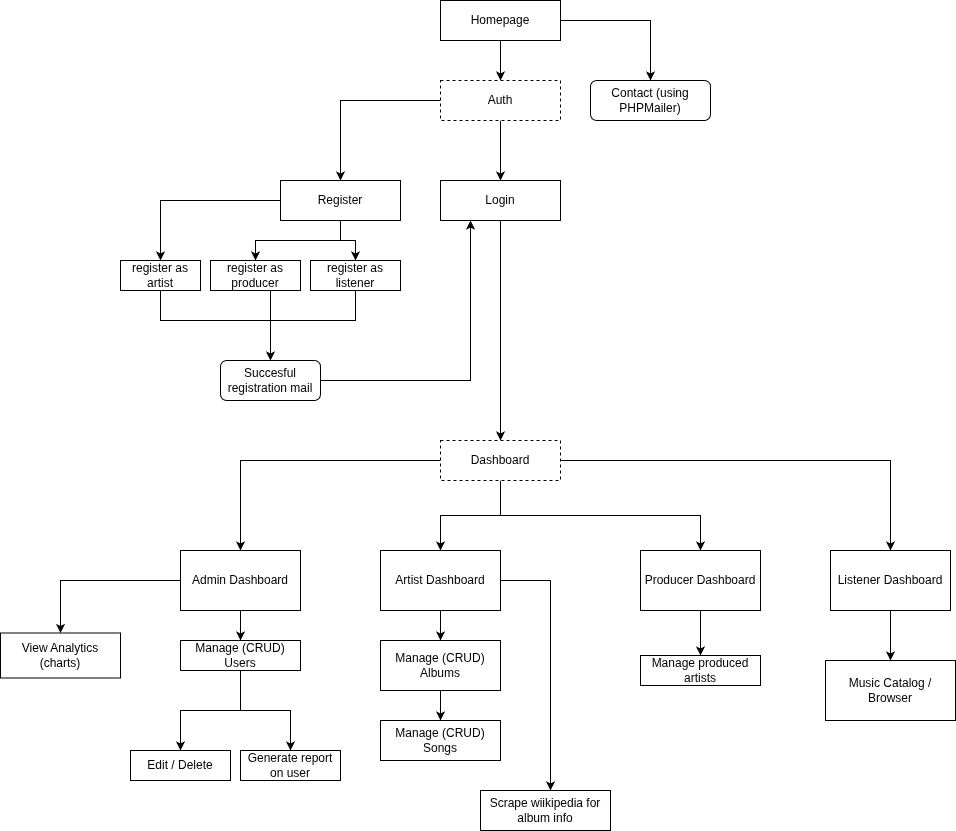

The diagram above was exported from draw.io. Its source (the exported page's mxGraphModel, read from the mxfile embedded in the PNG):
<mxGraphModel dx="2276" dy="799" grid="1" gridSize="10" guides="1" tooltips="1" connect="1" arrows="1" fold="1" page="1" pageScale="1" pageWidth="850" pageHeight="1100" math="0" shadow="0">
  <root>
    <mxCell id="0" />
    <mxCell id="1" parent="0" />
    <mxCell id="JjbBifruzCXNRGn-CdxP-3" edge="1" parent="1" source="JjbBifruzCXNRGn-CdxP-1" style="edgeStyle=orthogonalEdgeStyle;rounded=0;orthogonalLoop=1;jettySize=auto;html=1;" target="JjbBifruzCXNRGn-CdxP-2" value="">
      <mxGeometry relative="1" as="geometry" />
    </mxCell>
    <mxCell id="FJf6T8efYlRUaI0VdeV--9" edge="1" parent="1" source="JjbBifruzCXNRGn-CdxP-1" style="edgeStyle=orthogonalEdgeStyle;rounded=0;orthogonalLoop=1;jettySize=auto;html=1;entryX=0.5;entryY=0;entryDx=0;entryDy=0;" target="FJf6T8efYlRUaI0VdeV--8">
      <mxGeometry relative="1" as="geometry" />
    </mxCell>
    <mxCell id="JjbBifruzCXNRGn-CdxP-1" parent="1" style="rounded=0;whiteSpace=wrap;html=1;" value="Homepage" vertex="1">
      <mxGeometry height="40" width="120" x="350" y="50" as="geometry" />
    </mxCell>
    <mxCell id="JjbBifruzCXNRGn-CdxP-6" edge="1" parent="1" source="JjbBifruzCXNRGn-CdxP-2" style="edgeStyle=orthogonalEdgeStyle;rounded=0;orthogonalLoop=1;jettySize=auto;html=1;" target="JjbBifruzCXNRGn-CdxP-5">
      <mxGeometry relative="1" as="geometry" />
    </mxCell>
    <mxCell id="JjbBifruzCXNRGn-CdxP-8" edge="1" parent="1" source="JjbBifruzCXNRGn-CdxP-2" style="edgeStyle=orthogonalEdgeStyle;rounded=0;orthogonalLoop=1;jettySize=auto;html=1;" target="JjbBifruzCXNRGn-CdxP-4">
      <mxGeometry relative="1" as="geometry" />
    </mxCell>
    <mxCell id="JjbBifruzCXNRGn-CdxP-2" parent="1" style="rounded=0;whiteSpace=wrap;html=1;strokeColor=default;dashed=1;" value="Auth" vertex="1">
      <mxGeometry height="40" width="120" x="350" y="130" as="geometry" />
    </mxCell>
    <mxCell id="JjbBifruzCXNRGn-CdxP-10" edge="1" parent="1" source="JjbBifruzCXNRGn-CdxP-4" style="edgeStyle=orthogonalEdgeStyle;rounded=0;orthogonalLoop=1;jettySize=auto;html=1;entryX=0.5;entryY=0;entryDx=0;entryDy=0;" target="JjbBifruzCXNRGn-CdxP-9">
      <mxGeometry relative="1" as="geometry">
        <Array as="points">
          <mxPoint x="410" y="350" />
          <mxPoint x="410" y="350" />
        </Array>
      </mxGeometry>
    </mxCell>
    <mxCell id="JjbBifruzCXNRGn-CdxP-4" parent="1" style="rounded=0;whiteSpace=wrap;html=1;" value="Login" vertex="1">
      <mxGeometry height="40" width="120" x="350" y="230" as="geometry" />
    </mxCell>
    <mxCell id="FJf6T8efYlRUaI0VdeV--5" edge="1" parent="1" source="JjbBifruzCXNRGn-CdxP-5" style="edgeStyle=orthogonalEdgeStyle;rounded=0;orthogonalLoop=1;jettySize=auto;html=1;" target="FJf6T8efYlRUaI0VdeV--2">
      <mxGeometry relative="1" as="geometry" />
    </mxCell>
    <mxCell id="FJf6T8efYlRUaI0VdeV--6" edge="1" parent="1" source="JjbBifruzCXNRGn-CdxP-5" style="edgeStyle=orthogonalEdgeStyle;rounded=0;orthogonalLoop=1;jettySize=auto;html=1;entryX=0.5;entryY=0;entryDx=0;entryDy=0;" target="FJf6T8efYlRUaI0VdeV--4">
      <mxGeometry relative="1" as="geometry" />
    </mxCell>
    <mxCell id="FJf6T8efYlRUaI0VdeV--7" edge="1" parent="1" source="JjbBifruzCXNRGn-CdxP-5" style="edgeStyle=orthogonalEdgeStyle;rounded=0;orthogonalLoop=1;jettySize=auto;html=1;entryX=0.5;entryY=0;entryDx=0;entryDy=0;" target="FJf6T8efYlRUaI0VdeV--3">
      <mxGeometry relative="1" as="geometry" />
    </mxCell>
    <mxCell id="JjbBifruzCXNRGn-CdxP-5" parent="1" style="whiteSpace=wrap;html=1;" value="Register" vertex="1">
      <mxGeometry height="40" width="120" x="190" y="230" as="geometry" />
    </mxCell>
    <mxCell id="JjbBifruzCXNRGn-CdxP-15" edge="1" parent="1" source="JjbBifruzCXNRGn-CdxP-9" style="edgeStyle=orthogonalEdgeStyle;rounded=0;orthogonalLoop=1;jettySize=auto;html=1;" target="JjbBifruzCXNRGn-CdxP-11">
      <mxGeometry relative="1" as="geometry" />
    </mxCell>
    <mxCell id="JjbBifruzCXNRGn-CdxP-16" edge="1" parent="1" source="JjbBifruzCXNRGn-CdxP-9" style="edgeStyle=orthogonalEdgeStyle;rounded=0;orthogonalLoop=1;jettySize=auto;html=1;" target="JjbBifruzCXNRGn-CdxP-12" value="">
      <mxGeometry relative="1" as="geometry" />
    </mxCell>
    <mxCell id="JjbBifruzCXNRGn-CdxP-17" edge="1" parent="1" source="JjbBifruzCXNRGn-CdxP-9" style="edgeStyle=orthogonalEdgeStyle;rounded=0;orthogonalLoop=1;jettySize=auto;html=1;exitX=0.5;exitY=1;exitDx=0;exitDy=0;" target="JjbBifruzCXNRGn-CdxP-13">
      <mxGeometry relative="1" as="geometry" />
    </mxCell>
    <mxCell id="JjbBifruzCXNRGn-CdxP-18" edge="1" parent="1" source="JjbBifruzCXNRGn-CdxP-9" style="edgeStyle=orthogonalEdgeStyle;rounded=0;orthogonalLoop=1;jettySize=auto;html=1;entryX=0.5;entryY=0;entryDx=0;entryDy=0;" target="JjbBifruzCXNRGn-CdxP-14">
      <mxGeometry relative="1" as="geometry" />
    </mxCell>
    <mxCell id="JjbBifruzCXNRGn-CdxP-9" parent="1" style="rounded=0;whiteSpace=wrap;html=1;dashed=1;" value="Dashboard" vertex="1">
      <mxGeometry height="40" width="120" x="350" y="490" as="geometry" />
    </mxCell>
    <mxCell id="FJf6T8efYlRUaI0VdeV--28" edge="1" parent="1" source="JjbBifruzCXNRGn-CdxP-11" style="edgeStyle=orthogonalEdgeStyle;rounded=0;orthogonalLoop=1;jettySize=auto;html=1;" target="FJf6T8efYlRUaI0VdeV--29">
      <mxGeometry relative="1" as="geometry">
        <mxPoint x="20" y="690" as="targetPoint" />
      </mxGeometry>
    </mxCell>
    <mxCell id="JjbBifruzCXNRGn-CdxP-11" parent="1" style="rounded=0;whiteSpace=wrap;html=1;" value="Admin Dashboard" vertex="1">
      <mxGeometry height="60" width="120" x="90" y="600" as="geometry" />
    </mxCell>
    <mxCell id="FJf6T8efYlRUaI0VdeV--27" edge="1" parent="1" source="JjbBifruzCXNRGn-CdxP-12" style="edgeStyle=orthogonalEdgeStyle;rounded=0;orthogonalLoop=1;jettySize=auto;html=1;" target="FJf6T8efYlRUaI0VdeV--24">
      <mxGeometry relative="1" as="geometry">
        <Array as="points">
          <mxPoint x="460" y="630" />
        </Array>
      </mxGeometry>
    </mxCell>
    <mxCell id="JjbBifruzCXNRGn-CdxP-12" parent="1" style="rounded=0;whiteSpace=wrap;html=1;" value="Artist Dashboard" vertex="1">
      <mxGeometry height="60" width="120" x="290" y="600" as="geometry" />
    </mxCell>
    <mxCell id="FJf6T8efYlRUaI0VdeV--1" edge="1" parent="1" source="JjbBifruzCXNRGn-CdxP-13" style="edgeStyle=orthogonalEdgeStyle;rounded=0;orthogonalLoop=1;jettySize=auto;html=1;" target="JjbBifruzCXNRGn-CdxP-33">
      <mxGeometry relative="1" as="geometry" />
    </mxCell>
    <mxCell id="JjbBifruzCXNRGn-CdxP-13" parent="1" style="rounded=0;whiteSpace=wrap;html=1;" value="Producer Dashboard" vertex="1">
      <mxGeometry height="60" width="120" x="550" y="600" as="geometry" />
    </mxCell>
    <mxCell id="JjbBifruzCXNRGn-CdxP-29" edge="1" parent="1" source="JjbBifruzCXNRGn-CdxP-14" style="edgeStyle=orthogonalEdgeStyle;rounded=0;orthogonalLoop=1;jettySize=auto;html=1;" target="JjbBifruzCXNRGn-CdxP-28">
      <mxGeometry relative="1" as="geometry">
        <mxPoint x="800" y="870" as="targetPoint" />
      </mxGeometry>
    </mxCell>
    <mxCell id="JjbBifruzCXNRGn-CdxP-14" parent="1" style="rounded=0;whiteSpace=wrap;html=1;" value="Listener Dashboard" vertex="1">
      <mxGeometry height="60" width="120" x="740" y="600" as="geometry" />
    </mxCell>
    <mxCell id="JjbBifruzCXNRGn-CdxP-36" edge="1" parent="1" source="JjbBifruzCXNRGn-CdxP-11" style="edgeStyle=orthogonalEdgeStyle;rounded=0;orthogonalLoop=1;jettySize=auto;html=1;entryX=0.5;entryY=0;entryDx=0;entryDy=0;exitX=0.5;exitY=1;exitDx=0;exitDy=0;" target="JjbBifruzCXNRGn-CdxP-34">
      <mxGeometry relative="1" as="geometry">
        <mxPoint x="150" y="740" as="sourcePoint" />
      </mxGeometry>
    </mxCell>
    <mxCell id="JjbBifruzCXNRGn-CdxP-38" edge="1" parent="1" source="JjbBifruzCXNRGn-CdxP-12" style="edgeStyle=orthogonalEdgeStyle;rounded=0;orthogonalLoop=1;jettySize=auto;html=1;" target="JjbBifruzCXNRGn-CdxP-35" value="">
      <mxGeometry relative="1" as="geometry">
        <mxPoint x="350" y="740" as="sourcePoint" />
      </mxGeometry>
    </mxCell>
    <mxCell id="JjbBifruzCXNRGn-CdxP-28" parent="1" style="rounded=0;whiteSpace=wrap;html=1;" value="Music Catalog / Browser" vertex="1">
      <mxGeometry height="60" width="130" x="735" y="710" as="geometry" />
    </mxCell>
    <mxCell id="JjbBifruzCXNRGn-CdxP-33" parent="1" style="rounded=0;whiteSpace=wrap;html=1;" value="Manage produced artists" vertex="1">
      <mxGeometry height="30" width="120" x="550" y="705" as="geometry" />
    </mxCell>
    <mxCell id="JjbBifruzCXNRGn-CdxP-46" edge="1" parent="1" source="JjbBifruzCXNRGn-CdxP-34" style="edgeStyle=orthogonalEdgeStyle;rounded=0;orthogonalLoop=1;jettySize=auto;html=1;" target="JjbBifruzCXNRGn-CdxP-45" value="">
      <mxGeometry relative="1" as="geometry" />
    </mxCell>
    <mxCell id="FJf6T8efYlRUaI0VdeV--20" edge="1" parent="1" source="JjbBifruzCXNRGn-CdxP-34" style="edgeStyle=orthogonalEdgeStyle;rounded=0;orthogonalLoop=1;jettySize=auto;html=1;" target="FJf6T8efYlRUaI0VdeV--21">
      <mxGeometry relative="1" as="geometry">
        <mxPoint x="190" y="830" as="targetPoint" />
      </mxGeometry>
    </mxCell>
    <mxCell id="JjbBifruzCXNRGn-CdxP-34" parent="1" style="rounded=0;whiteSpace=wrap;html=1;" value="Manage (CRUD) Users" vertex="1">
      <mxGeometry height="30" width="120" x="90" y="690" as="geometry" />
    </mxCell>
    <mxCell id="JjbBifruzCXNRGn-CdxP-44" edge="1" parent="1" source="JjbBifruzCXNRGn-CdxP-35" style="edgeStyle=orthogonalEdgeStyle;rounded=0;orthogonalLoop=1;jettySize=auto;html=1;" target="FJf6T8efYlRUaI0VdeV--25" value="">
      <mxGeometry relative="1" as="geometry">
        <mxPoint x="350" y="760" as="targetPoint" />
      </mxGeometry>
    </mxCell>
    <mxCell id="JjbBifruzCXNRGn-CdxP-35" parent="1" style="rounded=0;whiteSpace=wrap;html=1;" value="Manage (CRUD) Albums" vertex="1">
      <mxGeometry height="50" width="120" x="290" y="690" as="geometry" />
    </mxCell>
    <mxCell id="JjbBifruzCXNRGn-CdxP-45" parent="1" style="rounded=0;whiteSpace=wrap;html=1;" value="Edit / Delete" vertex="1">
      <mxGeometry height="30" width="100" x="40" y="800" as="geometry" />
    </mxCell>
    <mxCell id="FJf6T8efYlRUaI0VdeV--11" edge="1" parent="1" source="FJf6T8efYlRUaI0VdeV--2" style="edgeStyle=orthogonalEdgeStyle;rounded=0;orthogonalLoop=1;jettySize=auto;html=1;" target="FJf6T8efYlRUaI0VdeV--10">
      <mxGeometry relative="1" as="geometry">
        <Array as="points">
          <mxPoint x="70" y="370" />
          <mxPoint x="180" y="370" />
        </Array>
      </mxGeometry>
    </mxCell>
    <mxCell id="FJf6T8efYlRUaI0VdeV--2" parent="1" style="rounded=0;whiteSpace=wrap;html=1;" value="register as artist" vertex="1">
      <mxGeometry height="30" width="80" x="30" y="310" as="geometry" />
    </mxCell>
    <mxCell id="FJf6T8efYlRUaI0VdeV--13" edge="1" parent="1" source="FJf6T8efYlRUaI0VdeV--3" style="edgeStyle=orthogonalEdgeStyle;rounded=0;orthogonalLoop=1;jettySize=auto;html=1;entryX=0.5;entryY=0;entryDx=0;entryDy=0;" target="FJf6T8efYlRUaI0VdeV--10">
      <mxGeometry relative="1" as="geometry">
        <Array as="points">
          <mxPoint x="265" y="370" />
          <mxPoint x="180" y="370" />
        </Array>
      </mxGeometry>
    </mxCell>
    <mxCell id="FJf6T8efYlRUaI0VdeV--3" parent="1" style="rounded=0;whiteSpace=wrap;html=1;" value="register as listener" vertex="1">
      <mxGeometry height="30" width="90" x="220" y="310" as="geometry" />
    </mxCell>
    <mxCell id="FJf6T8efYlRUaI0VdeV--12" edge="1" parent="1" source="FJf6T8efYlRUaI0VdeV--4" style="edgeStyle=orthogonalEdgeStyle;rounded=0;orthogonalLoop=1;jettySize=auto;html=1;entryX=0.5;entryY=0;entryDx=0;entryDy=0;" target="FJf6T8efYlRUaI0VdeV--10">
      <mxGeometry relative="1" as="geometry">
        <Array as="points">
          <mxPoint x="180" y="370" />
          <mxPoint x="180" y="370" />
        </Array>
      </mxGeometry>
    </mxCell>
    <mxCell id="FJf6T8efYlRUaI0VdeV--4" parent="1" style="rounded=0;whiteSpace=wrap;html=1;" value="register as producer" vertex="1">
      <mxGeometry height="30" width="90" x="120" y="310" as="geometry" />
    </mxCell>
    <mxCell id="FJf6T8efYlRUaI0VdeV--8" parent="1" style="rounded=1;whiteSpace=wrap;html=1;" value="Contact (using PHPMailer)" vertex="1">
      <mxGeometry height="40" width="120" x="500" y="130" as="geometry" />
    </mxCell>
    <mxCell id="FJf6T8efYlRUaI0VdeV--16" edge="1" parent="1" source="FJf6T8efYlRUaI0VdeV--10" style="edgeStyle=orthogonalEdgeStyle;rounded=0;orthogonalLoop=1;jettySize=auto;html=1;" target="JjbBifruzCXNRGn-CdxP-4">
      <mxGeometry relative="1" as="geometry">
        <Array as="points">
          <mxPoint x="380" y="430" />
        </Array>
      </mxGeometry>
    </mxCell>
    <mxCell id="FJf6T8efYlRUaI0VdeV--10" parent="1" style="rounded=1;whiteSpace=wrap;html=1;glass=0;" value="Succesful registration mail" vertex="1">
      <mxGeometry height="40" width="100" x="130" y="410" as="geometry" />
    </mxCell>
    <mxCell id="FJf6T8efYlRUaI0VdeV--21" parent="1" style="rounded=0;whiteSpace=wrap;html=1;" value="Generate report on user" vertex="1">
      <mxGeometry height="30" width="100" x="150" y="800" as="geometry" />
    </mxCell>
    <mxCell id="FJf6T8efYlRUaI0VdeV--24" parent="1" style="rounded=0;whiteSpace=wrap;html=1;" value="Scrape wiikipedia for album info" vertex="1">
      <mxGeometry height="40" width="130" x="390" y="840" as="geometry" />
    </mxCell>
    <mxCell id="FJf6T8efYlRUaI0VdeV--25" parent="1" style="rounded=0;whiteSpace=wrap;html=1;" value="Manage (CRUD) Songs" vertex="1">
      <mxGeometry height="40" width="120" x="290" y="770" as="geometry" />
    </mxCell>
    <mxCell id="FJf6T8efYlRUaI0VdeV--29" parent="1" style="rounded=0;whiteSpace=wrap;html=1;" value="View Analytics (charts)" vertex="1">
      <mxGeometry height="45" width="120" x="-90" y="682.5" as="geometry" />
    </mxCell>
  </root>
</mxGraphModel>